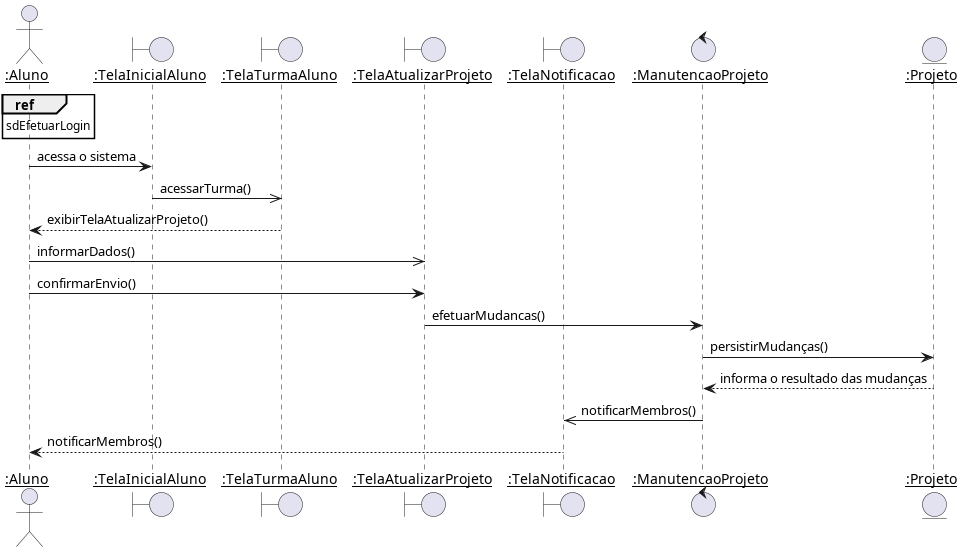

The diagram above was rendered by PlantUML. Its source (embedded in the PNG):
@startuml
skinparam sequenceParticipant underline

actor ":Aluno" as Aluno
boundary ":TelaInicialAluno" as TelaInicialAluno
boundary ":TelaTurmaAluno" as TelaTurmaAluno
boundary ":TelaAtualizarProjeto" as TelaAtualizarProjeto
boundary ":TelaNotificacao" as TelaNotificacao
control ":ManutencaoProjeto" as ManutencaoProjeto
entity ":Projeto" as Projeto

ref over Aluno : sdEfetuarLogin

Aluno -> TelaInicialAluno : acessa o sistema
TelaInicialAluno ->> TelaTurmaAluno : acessarTurma()
TelaTurmaAluno --> Aluno : exibirTelaAtualizarProjeto()
Aluno ->> TelaAtualizarProjeto : informarDados()
Aluno -> TelaAtualizarProjeto : confirmarEnvio()

TelaAtualizarProjeto -> ManutencaoProjeto : efetuarMudancas()
ManutencaoProjeto -> Projeto : persistirMudanças()
Projeto --> ManutencaoProjeto : informa o resultado das mudanças
ManutencaoProjeto ->> TelaNotificacao : notificarMembros()
TelaNotificacao --> Aluno : notificarMembros()
@enduml